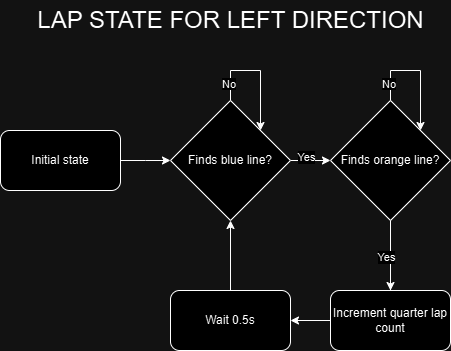

The diagram above was exported from draw.io. Its source (the exported page's mxGraphModel, read from the mxfile embedded in the PNG):
<mxGraphModel dx="1050" dy="618" grid="1" gridSize="10" guides="1" tooltips="1" connect="1" arrows="1" fold="1" page="1" pageScale="1" pageWidth="850" pageHeight="1100" math="0" shadow="0">
  <root>
    <mxCell id="0" />
    <mxCell id="1" parent="0" />
    <mxCell id="lgnvLlb65xEI6bgYw4_O-4" style="edgeStyle=orthogonalEdgeStyle;rounded=0;orthogonalLoop=1;jettySize=auto;html=1;exitX=1;exitY=0.5;exitDx=0;exitDy=0;entryX=0;entryY=0.5;entryDx=0;entryDy=0;" parent="1" source="DHF8MJ5DmehBibec9IUj-3" edge="1">
      <mxGeometry relative="1" as="geometry">
        <mxPoint x="240" y="260" as="targetPoint" />
      </mxGeometry>
    </mxCell>
    <mxCell id="DHF8MJ5DmehBibec9IUj-3" value="Initial state" style="rounded=1;whiteSpace=wrap;html=1;" parent="1" vertex="1">
      <mxGeometry x="70" y="230" width="120" height="60" as="geometry" />
    </mxCell>
    <mxCell id="lgnvLlb65xEI6bgYw4_O-1" value="&lt;font style=&quot;font-size: 24px;&quot;&gt;LAP STATE FOR LEFT DIRECTION&lt;/font&gt;" style="text;html=1;align=center;verticalAlign=middle;resizable=0;points=[];autosize=1;strokeColor=none;fillColor=none;" parent="1" vertex="1">
      <mxGeometry x="95" y="100" width="410" height="40" as="geometry" />
    </mxCell>
    <mxCell id="lgnvLlb65xEI6bgYw4_O-9" style="edgeStyle=orthogonalEdgeStyle;rounded=0;orthogonalLoop=1;jettySize=auto;html=1;exitX=1;exitY=0.5;exitDx=0;exitDy=0;" parent="1" source="lgnvLlb65xEI6bgYw4_O-5" edge="1">
      <mxGeometry relative="1" as="geometry">
        <mxPoint x="400" y="260" as="targetPoint" />
      </mxGeometry>
    </mxCell>
    <mxCell id="lgnvLlb65xEI6bgYw4_O-5" value="Finds blue line?" style="rhombus;whiteSpace=wrap;html=1;" parent="1" vertex="1">
      <mxGeometry x="240" y="200" width="120" height="120" as="geometry" />
    </mxCell>
    <mxCell id="lgnvLlb65xEI6bgYw4_O-8" value="Finds orange line?" style="rhombus;whiteSpace=wrap;html=1;" parent="1" vertex="1">
      <mxGeometry x="400" y="200" width="120" height="120" as="geometry" />
    </mxCell>
    <mxCell id="lgnvLlb65xEI6bgYw4_O-10" style="edgeStyle=orthogonalEdgeStyle;rounded=0;orthogonalLoop=1;jettySize=auto;html=1;exitX=0.5;exitY=1;exitDx=0;exitDy=0;" parent="1" source="lgnvLlb65xEI6bgYw4_O-5" target="lgnvLlb65xEI6bgYw4_O-5" edge="1">
      <mxGeometry relative="1" as="geometry" />
    </mxCell>
    <mxCell id="lgnvLlb65xEI6bgYw4_O-12" value="" style="endArrow=none;html=1;rounded=0;exitX=0.5;exitY=0;exitDx=0;exitDy=0;" parent="1" source="lgnvLlb65xEI6bgYw4_O-5" edge="1">
      <mxGeometry width="50" height="50" relative="1" as="geometry">
        <mxPoint x="400" y="310" as="sourcePoint" />
        <mxPoint x="300" y="170" as="targetPoint" />
      </mxGeometry>
    </mxCell>
    <mxCell id="lgnvLlb65xEI6bgYw4_O-13" value="" style="endArrow=none;html=1;rounded=0;" parent="1" edge="1">
      <mxGeometry width="50" height="50" relative="1" as="geometry">
        <mxPoint x="300" y="170" as="sourcePoint" />
        <mxPoint x="330" y="170" as="targetPoint" />
      </mxGeometry>
    </mxCell>
    <mxCell id="lgnvLlb65xEI6bgYw4_O-14" value="" style="endArrow=classic;html=1;rounded=0;entryX=1;entryY=0;entryDx=0;entryDy=0;" parent="1" target="lgnvLlb65xEI6bgYw4_O-5" edge="1">
      <mxGeometry width="50" height="50" relative="1" as="geometry">
        <mxPoint x="330" y="170" as="sourcePoint" />
        <mxPoint x="450" y="260" as="targetPoint" />
      </mxGeometry>
    </mxCell>
    <mxCell id="lgnvLlb65xEI6bgYw4_O-15" value="" style="endArrow=none;html=1;rounded=0;exitX=0.5;exitY=0;exitDx=0;exitDy=0;" parent="1" edge="1">
      <mxGeometry width="50" height="50" relative="1" as="geometry">
        <mxPoint x="460" y="200" as="sourcePoint" />
        <mxPoint x="460" y="170" as="targetPoint" />
      </mxGeometry>
    </mxCell>
    <mxCell id="lgnvLlb65xEI6bgYw4_O-16" value="" style="endArrow=none;html=1;rounded=0;" parent="1" edge="1">
      <mxGeometry width="50" height="50" relative="1" as="geometry">
        <mxPoint x="460" y="170" as="sourcePoint" />
        <mxPoint x="490" y="170" as="targetPoint" />
      </mxGeometry>
    </mxCell>
    <mxCell id="lgnvLlb65xEI6bgYw4_O-17" value="" style="endArrow=classic;html=1;rounded=0;entryX=1;entryY=0;entryDx=0;entryDy=0;" parent="1" edge="1">
      <mxGeometry width="50" height="50" relative="1" as="geometry">
        <mxPoint x="490" y="170" as="sourcePoint" />
        <mxPoint x="490" y="230" as="targetPoint" />
      </mxGeometry>
    </mxCell>
    <mxCell id="lgnvLlb65xEI6bgYw4_O-19" style="edgeStyle=orthogonalEdgeStyle;rounded=0;orthogonalLoop=1;jettySize=auto;html=1;" parent="1" source="lgnvLlb65xEI6bgYw4_O-18" edge="1">
      <mxGeometry relative="1" as="geometry">
        <mxPoint x="300" y="320" as="targetPoint" />
      </mxGeometry>
    </mxCell>
    <mxCell id="lgnvLlb65xEI6bgYw4_O-18" value="Wait 0.5s" style="rounded=1;whiteSpace=wrap;html=1;" parent="1" vertex="1">
      <mxGeometry x="240" y="390" width="120" height="60" as="geometry" />
    </mxCell>
    <mxCell id="lgnvLlb65xEI6bgYw4_O-22" value="" style="endArrow=none;html=1;rounded=0;entryX=0.5;entryY=1;entryDx=0;entryDy=0;" parent="1" target="lgnvLlb65xEI6bgYw4_O-8" edge="1">
      <mxGeometry width="50" height="50" relative="1" as="geometry">
        <mxPoint x="460" y="400" as="sourcePoint" />
        <mxPoint x="450" y="260" as="targetPoint" />
      </mxGeometry>
    </mxCell>
    <mxCell id="lgnvLlb65xEI6bgYw4_O-23" value="" style="endArrow=classic;html=1;rounded=0;" parent="1" edge="1">
      <mxGeometry width="50" height="50" relative="1" as="geometry">
        <mxPoint x="460" y="330" as="sourcePoint" />
        <mxPoint x="460" y="390" as="targetPoint" />
      </mxGeometry>
    </mxCell>
    <mxCell id="kqC6EsudhWZ5PMv3lzBG-1" value="Yes" style="edgeLabel;html=1;align=center;verticalAlign=middle;resizable=0;points=[];" parent="1" vertex="1" connectable="0">
      <mxGeometry x="390" y="230" as="geometry">
        <mxPoint x="-15" y="26" as="offset" />
      </mxGeometry>
    </mxCell>
    <mxCell id="kqC6EsudhWZ5PMv3lzBG-2" value="Yes" style="edgeLabel;html=1;align=center;verticalAlign=middle;resizable=0;points=[];" parent="1" vertex="1" connectable="0">
      <mxGeometry x="470" y="330" as="geometry">
        <mxPoint x="-15" y="26" as="offset" />
      </mxGeometry>
    </mxCell>
    <mxCell id="5BqYvVLRfJYTAvX2l57N-1" value="&lt;span style=&quot;color: rgb(0, 0, 0); font-family: Helvetica; font-size: 11px; font-style: normal; font-variant-ligatures: normal; font-variant-caps: normal; font-weight: 400; letter-spacing: normal; orphans: 2; text-align: center; text-indent: 0px; text-transform: none; widows: 2; word-spacing: 0px; -webkit-text-stroke-width: 0px; white-space: nowrap; background-color: rgb(255, 255, 255); text-decoration-thickness: initial; text-decoration-style: initial; text-decoration-color: initial; float: none; display: inline !important;&quot;&gt;No&lt;/span&gt;" style="text;whiteSpace=wrap;html=1;" parent="1" vertex="1">
      <mxGeometry x="450" y="170" width="50" height="40" as="geometry" />
    </mxCell>
    <mxCell id="5BqYvVLRfJYTAvX2l57N-2" value="&lt;span style=&quot;color: rgb(0, 0, 0); font-family: Helvetica; font-size: 11px; font-style: normal; font-variant-ligatures: normal; font-variant-caps: normal; font-weight: 400; letter-spacing: normal; orphans: 2; text-align: center; text-indent: 0px; text-transform: none; widows: 2; word-spacing: 0px; -webkit-text-stroke-width: 0px; white-space: nowrap; background-color: rgb(255, 255, 255); text-decoration-thickness: initial; text-decoration-style: initial; text-decoration-color: initial; float: none; display: inline !important;&quot;&gt;No&lt;/span&gt;" style="text;whiteSpace=wrap;html=1;" parent="1" vertex="1">
      <mxGeometry x="290" y="170" width="50" height="40" as="geometry" />
    </mxCell>
    <mxCell id="5BqYvVLRfJYTAvX2l57N-4" style="edgeStyle=orthogonalEdgeStyle;rounded=0;orthogonalLoop=1;jettySize=auto;html=1;exitX=0;exitY=0.5;exitDx=0;exitDy=0;entryX=1;entryY=0.5;entryDx=0;entryDy=0;" parent="1" source="5BqYvVLRfJYTAvX2l57N-3" target="lgnvLlb65xEI6bgYw4_O-18" edge="1">
      <mxGeometry relative="1" as="geometry" />
    </mxCell>
    <mxCell id="5BqYvVLRfJYTAvX2l57N-3" value="Increment quarter lap count" style="rounded=1;whiteSpace=wrap;html=1;" parent="1" vertex="1">
      <mxGeometry x="400" y="390" width="120" height="60" as="geometry" />
    </mxCell>
  </root>
</mxGraphModel>